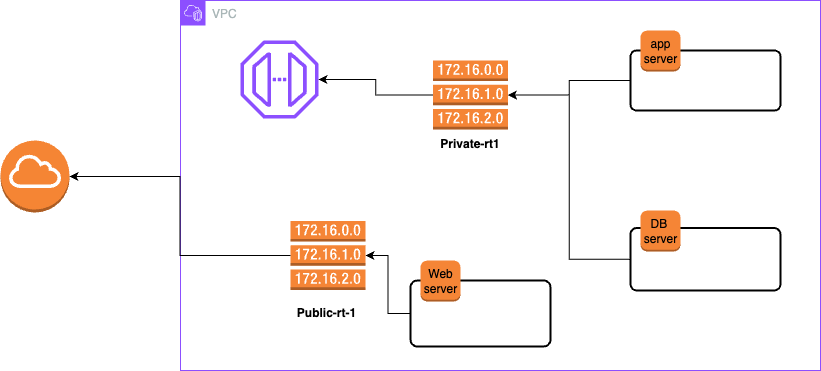

The diagram above was exported from draw.io. Its source (the exported page's mxGraphModel, read from the mxfile embedded in the PNG):
<mxGraphModel dx="1314" dy="698" grid="1" gridSize="10" guides="1" tooltips="1" connect="1" arrows="1" fold="1" page="1" pageScale="1" pageWidth="827" pageHeight="1169" math="0" shadow="0">
  <root>
    <mxCell id="0" />
    <mxCell id="1" parent="0" />
    <mxCell id="-rZMwkhVaNOyylUD67i4-17" value="VPC" style="points=[[0,0],[0.25,0],[0.5,0],[0.75,0],[1,0],[1,0.25],[1,0.5],[1,0.75],[1,1],[0.75,1],[0.5,1],[0.25,1],[0,1],[0,0.75],[0,0.5],[0,0.25]];outlineConnect=0;gradientColor=none;html=1;whiteSpace=wrap;fontSize=12;fontStyle=0;container=1;pointerEvents=0;collapsible=0;recursiveResize=0;shape=mxgraph.aws4.group;grIcon=mxgraph.aws4.group_vpc2;strokeColor=#8C4FFF;fillColor=none;verticalAlign=top;align=left;spacingLeft=30;fontColor=#AAB7B8;dashed=0;" vertex="1" parent="1">
      <mxGeometry x="420" y="170" width="640" height="370" as="geometry" />
    </mxCell>
    <mxCell id="-rZMwkhVaNOyylUD67i4-15" value="" style="rounded=1;arcSize=10;dashed=0;fillColor=none;gradientColor=none;strokeWidth=2;" vertex="1" parent="-rZMwkhVaNOyylUD67i4-17">
      <mxGeometry x="450" y="227.5" width="150" height="62.5" as="geometry" />
    </mxCell>
    <mxCell id="-rZMwkhVaNOyylUD67i4-16" value="DB&amp;nbsp;&lt;br&gt;server" style="dashed=0;html=1;shape=mxgraph.aws3.instance;fillColor=#F58536;gradientColor=none;dashed=0;" vertex="1" parent="-rZMwkhVaNOyylUD67i4-17">
      <mxGeometry x="460" y="210" width="40" height="41" as="geometry" />
    </mxCell>
    <mxCell id="-rZMwkhVaNOyylUD67i4-9" value="" style="rounded=1;arcSize=10;dashed=0;fillColor=none;gradientColor=none;strokeWidth=2;" vertex="1" parent="-rZMwkhVaNOyylUD67i4-17">
      <mxGeometry x="450" y="50" width="150" height="60" as="geometry" />
    </mxCell>
    <mxCell id="-rZMwkhVaNOyylUD67i4-10" value="app&lt;br style=&quot;border-color: var(--border-color);&quot;&gt;server" style="dashed=0;html=1;shape=mxgraph.aws3.instance;fillColor=#F58536;gradientColor=none;dashed=0;" vertex="1" parent="-rZMwkhVaNOyylUD67i4-17">
      <mxGeometry x="460" y="30" width="40" height="41" as="geometry" />
    </mxCell>
    <mxCell id="-rZMwkhVaNOyylUD67i4-44" style="edgeStyle=orthogonalEdgeStyle;rounded=0;orthogonalLoop=1;jettySize=auto;html=1;" edge="1" parent="-rZMwkhVaNOyylUD67i4-17" source="-rZMwkhVaNOyylUD67i4-4" target="-rZMwkhVaNOyylUD67i4-35">
      <mxGeometry relative="1" as="geometry" />
    </mxCell>
    <mxCell id="-rZMwkhVaNOyylUD67i4-4" value="" style="rounded=1;arcSize=10;dashed=0;fillColor=none;gradientColor=none;strokeWidth=2;" vertex="1" parent="-rZMwkhVaNOyylUD67i4-17">
      <mxGeometry x="230" y="280" width="140" height="66" as="geometry" />
    </mxCell>
    <mxCell id="-rZMwkhVaNOyylUD67i4-5" value="Web&lt;br&gt;server" style="dashed=0;html=1;shape=mxgraph.aws3.instance;fillColor=#F58536;gradientColor=none;dashed=0;" vertex="1" parent="-rZMwkhVaNOyylUD67i4-17">
      <mxGeometry x="240" y="260" width="40" height="41" as="geometry" />
    </mxCell>
    <mxCell id="-rZMwkhVaNOyylUD67i4-22" value="" style="sketch=0;outlineConnect=0;fontColor=#232F3E;gradientColor=none;fillColor=#8C4FFF;strokeColor=none;dashed=0;verticalLabelPosition=bottom;verticalAlign=top;align=center;html=1;fontSize=12;fontStyle=0;aspect=fixed;pointerEvents=1;shape=mxgraph.aws4.endpoint;" vertex="1" parent="-rZMwkhVaNOyylUD67i4-17">
      <mxGeometry x="60" y="40" width="78" height="78" as="geometry" />
    </mxCell>
    <mxCell id="-rZMwkhVaNOyylUD67i4-41" style="edgeStyle=orthogonalEdgeStyle;rounded=0;orthogonalLoop=1;jettySize=auto;html=1;exitX=0;exitY=0.5;exitDx=0;exitDy=0;exitPerimeter=0;" edge="1" parent="-rZMwkhVaNOyylUD67i4-17" source="-rZMwkhVaNOyylUD67i4-24" target="-rZMwkhVaNOyylUD67i4-22">
      <mxGeometry relative="1" as="geometry" />
    </mxCell>
    <mxCell id="-rZMwkhVaNOyylUD67i4-24" value="" style="outlineConnect=0;dashed=0;verticalLabelPosition=bottom;verticalAlign=top;align=center;html=1;shape=mxgraph.aws3.route_table;fillColor=#F58536;gradientColor=none;" vertex="1" parent="-rZMwkhVaNOyylUD67i4-17">
      <mxGeometry x="252.5" y="60" width="75" height="69" as="geometry" />
    </mxCell>
    <mxCell id="-rZMwkhVaNOyylUD67i4-34" value="&lt;b&gt;Public-rt-1&lt;/b&gt;" style="text;html=1;strokeColor=none;fillColor=none;align=center;verticalAlign=middle;whiteSpace=wrap;rounded=0;" vertex="1" parent="-rZMwkhVaNOyylUD67i4-17">
      <mxGeometry x="110" y="298" width="72.5" height="30" as="geometry" />
    </mxCell>
    <mxCell id="-rZMwkhVaNOyylUD67i4-35" value="" style="outlineConnect=0;dashed=0;verticalLabelPosition=bottom;verticalAlign=top;align=center;html=1;shape=mxgraph.aws3.route_table;fillColor=#F58536;gradientColor=none;" vertex="1" parent="-rZMwkhVaNOyylUD67i4-17">
      <mxGeometry x="110" y="220.5" width="75" height="69" as="geometry" />
    </mxCell>
    <mxCell id="-rZMwkhVaNOyylUD67i4-36" value="&lt;b&gt;Private-rt1&lt;/b&gt;" style="text;html=1;strokeColor=none;fillColor=none;align=center;verticalAlign=middle;whiteSpace=wrap;rounded=0;" vertex="1" parent="-rZMwkhVaNOyylUD67i4-17">
      <mxGeometry x="255" y="129" width="70" height="30" as="geometry" />
    </mxCell>
    <mxCell id="-rZMwkhVaNOyylUD67i4-39" style="edgeStyle=orthogonalEdgeStyle;rounded=0;orthogonalLoop=1;jettySize=auto;html=1;entryX=1;entryY=0.5;entryDx=0;entryDy=0;entryPerimeter=0;" edge="1" parent="-rZMwkhVaNOyylUD67i4-17" source="-rZMwkhVaNOyylUD67i4-15" target="-rZMwkhVaNOyylUD67i4-24">
      <mxGeometry relative="1" as="geometry" />
    </mxCell>
    <mxCell id="-rZMwkhVaNOyylUD67i4-40" style="edgeStyle=orthogonalEdgeStyle;rounded=0;orthogonalLoop=1;jettySize=auto;html=1;entryX=1;entryY=0.5;entryDx=0;entryDy=0;entryPerimeter=0;" edge="1" parent="-rZMwkhVaNOyylUD67i4-17" source="-rZMwkhVaNOyylUD67i4-9" target="-rZMwkhVaNOyylUD67i4-24">
      <mxGeometry relative="1" as="geometry" />
    </mxCell>
    <mxCell id="-rZMwkhVaNOyylUD67i4-21" value="" style="outlineConnect=0;dashed=0;verticalLabelPosition=bottom;verticalAlign=top;align=center;html=1;shape=mxgraph.aws3.internet_gateway;fillColor=#F58534;gradientColor=none;" vertex="1" parent="1">
      <mxGeometry x="240" y="310" width="69" height="72" as="geometry" />
    </mxCell>
    <mxCell id="-rZMwkhVaNOyylUD67i4-52" style="edgeStyle=orthogonalEdgeStyle;rounded=0;orthogonalLoop=1;jettySize=auto;html=1;entryX=1;entryY=0.5;entryDx=0;entryDy=0;entryPerimeter=0;" edge="1" parent="1" source="-rZMwkhVaNOyylUD67i4-35" target="-rZMwkhVaNOyylUD67i4-21">
      <mxGeometry relative="1" as="geometry" />
    </mxCell>
  </root>
</mxGraphModel>